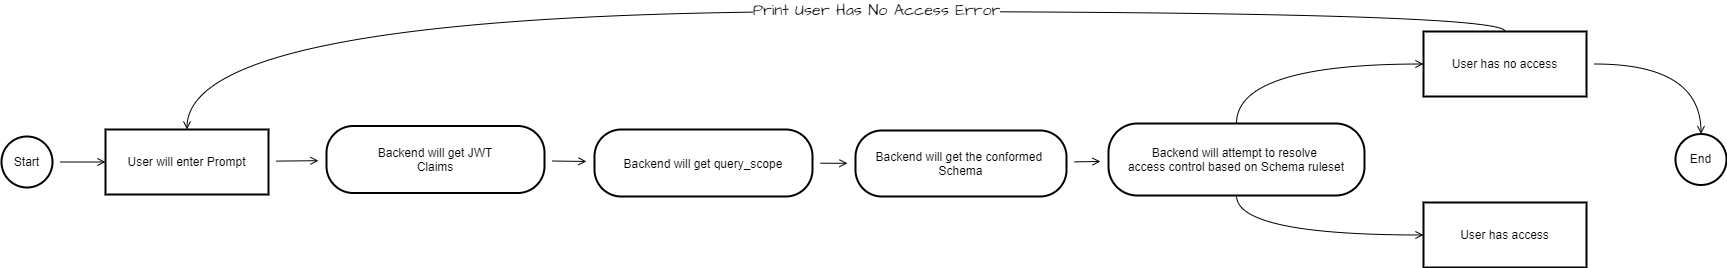

The diagram above was exported from draw.io. Its source (the exported page's mxGraphModel, read from the mxfile embedded in the PNG):
<mxGraphModel dx="2686" dy="1325" grid="0" gridSize="10" guides="1" tooltips="1" connect="1" arrows="1" fold="1" page="0" pageScale="1" pageWidth="850" pageHeight="1100" math="0" shadow="0">
  <root>
    <mxCell id="0" />
    <mxCell id="1" parent="0" />
    <mxCell id="diaG2wgsUbQK8ssB6sGX-33" style="edgeStyle=none;curved=1;rounded=0;orthogonalLoop=1;jettySize=auto;html=1;entryX=0;entryY=0.5;entryDx=0;entryDy=0;fontFamily=Architects Daughter;fontSource=https%3A%2F%2Ffonts.googleapis.com%2Fcss%3Ffamily%3DArchitects%2BDaughter;fontSize=16;endArrow=open;sourcePerimeterSpacing=8;targetPerimeterSpacing=8;" edge="1" parent="1" source="diaG2wgsUbQK8ssB6sGX-18" target="diaG2wgsUbQK8ssB6sGX-19">
      <mxGeometry relative="1" as="geometry" />
    </mxCell>
    <mxCell id="diaG2wgsUbQK8ssB6sGX-18" value="Start" style="ellipse;aspect=fixed;strokeWidth=2;whiteSpace=wrap;" vertex="1" parent="1">
      <mxGeometry x="-631" y="-20" width="51" height="51" as="geometry" />
    </mxCell>
    <mxCell id="diaG2wgsUbQK8ssB6sGX-34" style="edgeStyle=none;curved=1;rounded=0;orthogonalLoop=1;jettySize=auto;html=1;fontFamily=Architects Daughter;fontSource=https%3A%2F%2Ffonts.googleapis.com%2Fcss%3Ffamily%3DArchitects%2BDaughter;fontSize=16;endArrow=open;sourcePerimeterSpacing=8;targetPerimeterSpacing=8;" edge="1" parent="1" source="diaG2wgsUbQK8ssB6sGX-19" target="diaG2wgsUbQK8ssB6sGX-20">
      <mxGeometry relative="1" as="geometry" />
    </mxCell>
    <mxCell id="diaG2wgsUbQK8ssB6sGX-19" value="User will enter Prompt" style="whiteSpace=wrap;strokeWidth=2;" vertex="1" parent="1">
      <mxGeometry x="-527" y="-27" width="163" height="65" as="geometry" />
    </mxCell>
    <mxCell id="diaG2wgsUbQK8ssB6sGX-35" style="edgeStyle=none;curved=1;rounded=0;orthogonalLoop=1;jettySize=auto;html=1;fontFamily=Architects Daughter;fontSource=https%3A%2F%2Ffonts.googleapis.com%2Fcss%3Ffamily%3DArchitects%2BDaughter;fontSize=16;endArrow=open;sourcePerimeterSpacing=8;targetPerimeterSpacing=8;" edge="1" parent="1" source="diaG2wgsUbQK8ssB6sGX-20" target="diaG2wgsUbQK8ssB6sGX-21">
      <mxGeometry relative="1" as="geometry" />
    </mxCell>
    <mxCell id="diaG2wgsUbQK8ssB6sGX-20" value="Backend will get JWT&#10;Claims" style="rounded=1;arcSize=40;strokeWidth=2" vertex="1" parent="1">
      <mxGeometry x="-306" y="-30.5" width="218" height="67" as="geometry" />
    </mxCell>
    <mxCell id="diaG2wgsUbQK8ssB6sGX-36" style="edgeStyle=none;curved=1;rounded=0;orthogonalLoop=1;jettySize=auto;html=1;fontFamily=Architects Daughter;fontSource=https%3A%2F%2Ffonts.googleapis.com%2Fcss%3Ffamily%3DArchitects%2BDaughter;fontSize=16;endArrow=open;sourcePerimeterSpacing=8;targetPerimeterSpacing=8;" edge="1" parent="1" source="diaG2wgsUbQK8ssB6sGX-21" target="diaG2wgsUbQK8ssB6sGX-22">
      <mxGeometry relative="1" as="geometry" />
    </mxCell>
    <mxCell id="diaG2wgsUbQK8ssB6sGX-21" value="Backend will get query_scope" style="rounded=1;arcSize=40;strokeWidth=2" vertex="1" parent="1">
      <mxGeometry x="-38" y="-27" width="218" height="67" as="geometry" />
    </mxCell>
    <mxCell id="diaG2wgsUbQK8ssB6sGX-37" style="edgeStyle=none;curved=1;rounded=0;orthogonalLoop=1;jettySize=auto;html=1;fontFamily=Architects Daughter;fontSource=https%3A%2F%2Ffonts.googleapis.com%2Fcss%3Ffamily%3DArchitects%2BDaughter;fontSize=16;endArrow=open;sourcePerimeterSpacing=8;targetPerimeterSpacing=8;" edge="1" parent="1" source="diaG2wgsUbQK8ssB6sGX-22" target="diaG2wgsUbQK8ssB6sGX-27">
      <mxGeometry relative="1" as="geometry" />
    </mxCell>
    <mxCell id="diaG2wgsUbQK8ssB6sGX-22" value="Backend will get the conformed &#10;Schema" style="rounded=1;arcSize=40;strokeWidth=2" vertex="1" parent="1">
      <mxGeometry x="223" y="-26" width="211" height="66" as="geometry" />
    </mxCell>
    <mxCell id="diaG2wgsUbQK8ssB6sGX-38" style="edgeStyle=orthogonalEdgeStyle;curved=1;rounded=0;orthogonalLoop=1;jettySize=auto;html=1;entryX=0;entryY=0.5;entryDx=0;entryDy=0;fontFamily=Architects Daughter;fontSource=https%3A%2F%2Ffonts.googleapis.com%2Fcss%3Ffamily%3DArchitects%2BDaughter;fontSize=16;endArrow=open;sourcePerimeterSpacing=8;targetPerimeterSpacing=8;exitX=0.5;exitY=1;exitDx=0;exitDy=0;" edge="1" parent="1" source="diaG2wgsUbQK8ssB6sGX-27" target="diaG2wgsUbQK8ssB6sGX-29">
      <mxGeometry relative="1" as="geometry" />
    </mxCell>
    <mxCell id="diaG2wgsUbQK8ssB6sGX-39" style="edgeStyle=orthogonalEdgeStyle;curved=1;rounded=0;orthogonalLoop=1;jettySize=auto;html=1;entryX=0;entryY=0.5;entryDx=0;entryDy=0;fontFamily=Architects Daughter;fontSource=https%3A%2F%2Ffonts.googleapis.com%2Fcss%3Ffamily%3DArchitects%2BDaughter;fontSize=16;endArrow=open;sourcePerimeterSpacing=8;targetPerimeterSpacing=8;exitX=0.5;exitY=0;exitDx=0;exitDy=0;" edge="1" parent="1" source="diaG2wgsUbQK8ssB6sGX-27" target="diaG2wgsUbQK8ssB6sGX-30">
      <mxGeometry relative="1" as="geometry" />
    </mxCell>
    <mxCell id="diaG2wgsUbQK8ssB6sGX-27" value="Backend will attempt to resolve &#10;access control based on Schema ruleset" style="rounded=1;arcSize=40;strokeWidth=2" vertex="1" parent="1">
      <mxGeometry x="476" y="-33" width="256" height="72" as="geometry" />
    </mxCell>
    <mxCell id="diaG2wgsUbQK8ssB6sGX-29" value="User has access" style="whiteSpace=wrap;strokeWidth=2;" vertex="1" parent="1">
      <mxGeometry x="791" y="46" width="163" height="65" as="geometry" />
    </mxCell>
    <mxCell id="diaG2wgsUbQK8ssB6sGX-41" style="edgeStyle=orthogonalEdgeStyle;curved=1;rounded=0;orthogonalLoop=1;jettySize=auto;html=1;entryX=0.5;entryY=0;entryDx=0;entryDy=0;fontFamily=Architects Daughter;fontSource=https%3A%2F%2Ffonts.googleapis.com%2Fcss%3Ffamily%3DArchitects%2BDaughter;fontSize=16;endArrow=open;sourcePerimeterSpacing=8;targetPerimeterSpacing=8;exitX=0.5;exitY=0;exitDx=0;exitDy=0;" edge="1" parent="1" source="diaG2wgsUbQK8ssB6sGX-30" target="diaG2wgsUbQK8ssB6sGX-19">
      <mxGeometry relative="1" as="geometry" />
    </mxCell>
    <mxCell id="diaG2wgsUbQK8ssB6sGX-42" value="Print User Has No Access Error" style="edgeLabel;html=1;align=center;verticalAlign=middle;resizable=0;points=[];fontSize=16;fontFamily=Architects Daughter;fontSource=https%3A%2F%2Ffonts.googleapis.com%2Fcss%3Ffamily%3DArchitects%2BDaughter;" vertex="1" connectable="0" parent="diaG2wgsUbQK8ssB6sGX-41">
      <mxGeometry x="-0.1078" y="-2" relative="1" as="geometry">
        <mxPoint x="1" as="offset" />
      </mxGeometry>
    </mxCell>
    <mxCell id="diaG2wgsUbQK8ssB6sGX-30" value="User has no access" style="whiteSpace=wrap;strokeWidth=2;" vertex="1" parent="1">
      <mxGeometry x="791" y="-125" width="163" height="65" as="geometry" />
    </mxCell>
    <mxCell id="diaG2wgsUbQK8ssB6sGX-32" value="End" style="ellipse;aspect=fixed;strokeWidth=2;whiteSpace=wrap;" vertex="1" parent="1">
      <mxGeometry x="1043" y="-22.5" width="51" height="51" as="geometry" />
    </mxCell>
    <mxCell id="diaG2wgsUbQK8ssB6sGX-40" style="edgeStyle=orthogonalEdgeStyle;rounded=0;orthogonalLoop=1;jettySize=auto;html=1;entryX=0.5;entryY=0;entryDx=0;entryDy=0;fontFamily=Architects Daughter;fontSource=https%3A%2F%2Ffonts.googleapis.com%2Fcss%3Ffamily%3DArchitects%2BDaughter;fontSize=16;endArrow=open;sourcePerimeterSpacing=8;targetPerimeterSpacing=8;curved=1;" edge="1" parent="1" source="diaG2wgsUbQK8ssB6sGX-30" target="diaG2wgsUbQK8ssB6sGX-32">
      <mxGeometry relative="1" as="geometry" />
    </mxCell>
  </root>
</mxGraphModel>